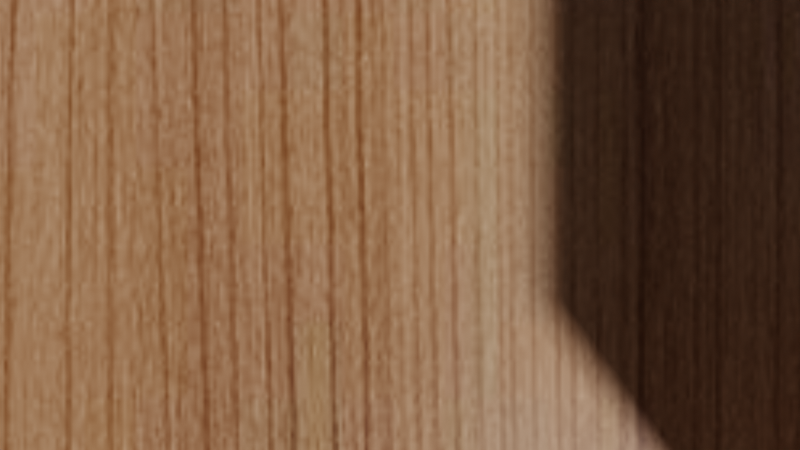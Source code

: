 # Source: flat_surface.blend  (saved by Blender 3.0.42; exported with 4.5.12 LTS)
import bpy
from mathutils import Matrix  # noqa: F401  (used for matrix-valued properties, if any)

bpy.ops.wm.read_factory_settings(use_empty=True)
scene = bpy.context.scene
scene.name = 'Scene'

# ---- images (referenced by path relative to the original .blend; pixels are not part of the script)
import os
ASSET_DIR = os.environ.get("B2B_ASSET_DIR", "")  # directory of the original .blend (textures are referenced by path, not embedded)
HERE = os.path.dirname(os.path.abspath(__file__))  # packed textures are extracted next to this script under _unpacked/

def load_image(name, relpath, width, height, colorspace="sRGB"):
    """Load a texture the original file referenced (path relative to the .blend, or extracted next to this script)."""
    p = next((c for c in (os.path.join(HERE, relpath), os.path.join(ASSET_DIR, relpath)) if relpath and os.path.exists(c)), "")
    if p:
        img = bpy.data.images.load(p, check_existing=True)
        img.name = name
    else:  # same state as the original file: an image datablock whose file is absent (Cycles renders it pink)
        img = bpy.data.images.new(name, width, height)
        img.source = "FILE"
        img.filepath = "//" + (relpath or name)
    img.colorspace_settings.name = colorspace
    return img
img_024cb4c9894df2b015e9d80131b4f1ec = load_image('024cb4c9894df2b015e9d80131b4f1ec', '_unpacked/024cb4c9894df2b015e9d80131b4f1ec.36f88d94.jpg', 900, 600, 'sRGB')

# ---- materials (node trees are filled in below, after node groups)
mat_material_017 = bpy.data.materials.new('Material.017')
mat_material_017.use_transparent_shadow = False

# ---- material node trees
mat_material_017.use_nodes = True; mat_material_017.node_tree.nodes.clear()
_N = mat_material_017.node_tree.nodes; _L = mat_material_017.node_tree.links
n0 = _N.new('ShaderNodeBsdfPrincipled'); n0.name = 'Principled BSDF'; n0.location = (10, 300)
n0.distribution = 'GGX'
n0.subsurface_method = 'RANDOM_WALK_SKIN'
n0.inputs[3].default_value = 1.45
n0.inputs[27].default_value = (0.0, 0.0, 0.0, 1.0)
n0.inputs[28].default_value = 1.0
n1 = _N.new('ShaderNodeOutputMaterial'); n1.name = 'Material Output'; n1.location = (300, 300)
n2 = _N.new('ShaderNodeTexImage'); n2.name = 'Image Texture'; n2.location = (-280, 280)
n2.image = img_024cb4c9894df2b015e9d80131b4f1ec
_L.new(n0.outputs[0], n1.inputs[0])
_L.new(n2.outputs[0], n0.inputs[0])
n1.is_active_output = True

# ---- world
world_world = bpy.data.worlds.new('World'); scene.world = world_world
world_world.use_nodes = True; world_world.node_tree.nodes.clear()
_N = world_world.node_tree.nodes; _L = world_world.node_tree.links
n0 = _N.new('ShaderNodeOutputWorld'); n0.name = 'World Output'; n0.location = (300, 300)
n1 = _N.new('ShaderNodeBackground'); n1.name = 'Background'; n1.location = (10, 300)
n1.inputs[0].default_value = (0.05088, 0.05088, 0.05088, 1.0)
_L.new(n1.outputs[0], n0.inputs[0])
n0.is_active_output = True
world_world.color = (0.05088, 0.05088, 0.05088)
world_world.use_sun_shadow = False
world_world.sun_shadow_jitter_overblur = 0.0

# ---- cameras
cam_camera = bpy.data.cameras.new('Camera')
cam_camera.lens = 23.46
cam_camera.lens_unit = 'FOV'

# ---- meshes
me_plane_001 = bpy.data.meshes.new('Plane.001')
me_plane_001.from_pydata([(-5.0, -5.0, 0.0), (5.0, -5.0, 0.0), (-5.0, 5.0, 0.0), (5.0, 5.0, 0.0)], [], [(0, 1, 3, 2)])
_uv = me_plane_001.uv_layers.new(name='UVMap')
_uv.uv.foreach_set('vector', [0.0, 0.0, 1.0, 0.0, 1.0, 1.0, 0.0, 1.0])
me_plane_001.materials.append(mat_material_017)
me_plane_001.use_remesh_fix_poles = True
me_plane_001.use_remesh_preserve_attributes = False
me_plane_001.update()
me_cube = bpy.data.meshes.new('Cube')
me_cube.from_pydata([(1.5, -1.0, -0.9992), (1.5, -1.0, 0.9992), (-1.5, -1.0, -0.9992), (-1.5, -1.0, 0.9992), (1.5, 1.0, -0.9992), (1.5, 1.0, 0.9992), (-1.5, 1.0, -0.9992), (-1.5, 1.0, 0.9992)], [], [(0, 1, 3, 2), (2, 3, 7, 6), (6, 7, 5, 4), (4, 5, 1, 0), (2, 6, 4, 0), (7, 3, 1, 5)])
_uv = me_cube.uv_layers.new(name='UVMap')
_uv.uv.foreach_set('vector', [0.375, 0.0, 0.625, 0.0, 0.625, 0.25, 0.375, 0.25, 0.375, 0.25, 0.625, 0.25, 0.625, 0.5, 0.375, 0.5, 0.375, 0.5, 0.625, 0.5, 0.625, 0.75, 0.375, 0.75, 0.375, 0.75, 0.625, 0.75, 0.625, 1.0, 0.375, 1.0, 0.125, 0.5, 0.375, 0.5, 0.375, 0.75, 0.125, 0.75, 0.625, 0.5, 0.875, 0.5, 0.875, 0.75, 0.625, 0.75])
me_cube.use_remesh_fix_poles = True
me_cube.use_remesh_preserve_attributes = False
me_cube.update()

# ---- objects
ob_plane = bpy.data.objects.new('Plane', me_plane_001)
ob_camera = bpy.data.objects.new('Camera', cam_camera)
ob_cube = bpy.data.objects.new('Cube', me_cube)

# ---- transforms, parenting, visibility, modifiers, constraints
ob_plane.location = (0.0, 0.0, 0.0)
ob_camera.location = (0.0, 0.0, 1.8)
ob_camera.rotation_mode = 'QUATERNION'
ob_camera.rotation_quaternion = (1.0, 0.0, 0.0, 0.0)
ob_cube.location = (3.488, -1.187, 1.002)

# ---- collection membership
scene.collection.objects.link(ob_plane)
scene.collection.objects.link(ob_camera)
scene.collection.objects.link(ob_cube)

# ---- scene / render settings (as saved in the file)
scene.camera = ob_camera
scene.frame_start = 1; scene.frame_end = 250; scene.frame_set(1)
scene.render.engine = 'BLENDER_EEVEE_NEXT'
scene.cycles.sampling_pattern = 'TABULATED_SOBOL'
scene.cycles.use_light_tree = False
scene.view_settings.view_transform = 'Filmic'
bpy.context.view_layer.update()

# ---- added for rendering (the .blend has no usable light): sun
light_auto_sun = bpy.data.lights.new('AutoSun', 'SUN')
light_auto_sun.energy = 3.0
light_auto_sun.angle = 0.0523599
ob_auto_sun = bpy.data.objects.new('AutoSun', light_auto_sun)
scene.collection.objects.link(ob_auto_sun)
ob_auto_sun.rotation_euler = (0.872665, 0.174533, 0.523599)
bpy.context.view_layer.update()
